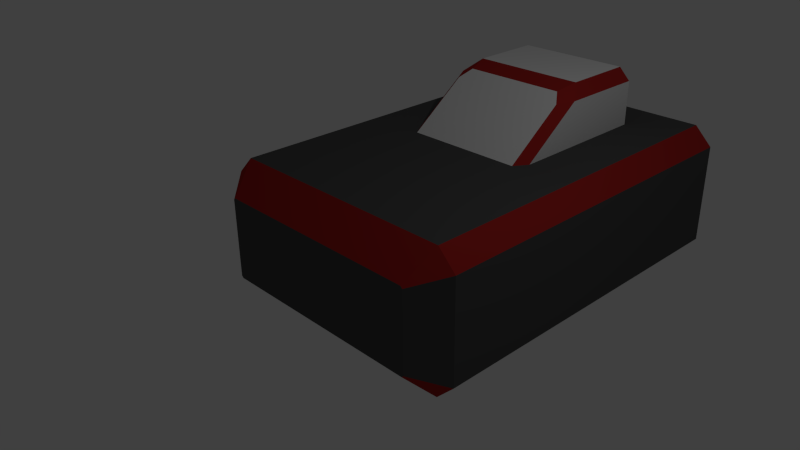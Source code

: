 # Source: Pirate.blend  (saved by Blender 2.76.0; exported with 4.5.12 LTS)
import bpy
from mathutils import Matrix  # noqa: F401  (used for matrix-valued properties, if any)

bpy.ops.wm.read_factory_settings(use_empty=True)
scene = bpy.context.scene
scene.name = 'Scene'

# ---- collections
col_collection_1 = bpy.data.collections.new('Collection 1'); scene.collection.children.link(col_collection_1)

# ---- materials (node trees are filled in below, after node groups)
mat_piratebody = bpy.data.materials.new('PirateBody')
mat_piratebody.alpha_threshold = 0.0
mat_piratebody.use_transparent_shadow = False
mat_piratebody.diffuse_color = (0.08001, 0.08001, 0.08001, 1.0)
mat_piratebody.roughness = 0.5
mat_piratebody.line_color = (0.0, 0.0, 0.0, 1.0)
mat_pirate_cockpit = bpy.data.materials.new('Pirate Cockpit')
mat_pirate_cockpit.alpha_threshold = 0.0
mat_pirate_cockpit.use_transparent_shadow = False
mat_pirate_cockpit.specular_color = (0.5489, 0.5489, 0.5489)
mat_pirate_cockpit.roughness = 0.5
mat_pirate_rim = bpy.data.materials.new('Pirate Rim')
mat_pirate_rim.alpha_threshold = 0.0
mat_pirate_rim.use_transparent_shadow = False
mat_pirate_rim.diffuse_color = (0.3846, 0.02112, 0.01846, 1.0)
mat_pirate_rim.specular_color = (0.5277, 0.02141, 0.01328)
mat_pirate_rim.roughness = 0.5
mat_pirate_rim.specular_intensity = 1.0

# ---- material node trees

# ---- world
world_world = bpy.data.worlds.new('World'); scene.world = world_world
world_world.color = (0.05088, 0.05088, 0.05088)
world_world.use_sun_shadow = False
world_world.sun_shadow_jitter_overblur = 0.0
world_world.cycles.sampling_method = 'MANUAL'
world_world.cycles.sample_map_resolution = 256

# ---- cameras
cam_camera = bpy.data.cameras.new('Camera')
cam_camera.clip_end = 100.0
cam_camera.lens = 35.0
cam_camera.sensor_width = 32.0
cam_camera.sensor_height = 18.0
cam_camera.ortho_scale = 7.314
cam_camera.dof.focus_distance = 0.0
cam_camera.dof.aperture_fstop = 128.0

# ---- lights
light_lamp = bpy.data.lights.new('Lamp', 'POINT')
light_lamp.transmission_factor = 0.0
light_lamp.cutoff_distance = 30.0
light_lamp.energy = 100.0
light_lamp.shadow_buffer_clip_start = 1.001
light_lamp.shadow_soft_size = 0.1
light_lamp.shadow_maximum_resolution = 0.006
light_lamp.use_absolute_resolution = True
light_lamp.cycles.use_multiple_importance_sampling = False

# ---- meshes
me_cube = bpy.data.meshes.new('Cube')
me_cube.from_pydata([(1.569, -1.0, -0.5976), (1.736, -0.5976, -1.0), (1.598, -1.0, -0.5691), (2.0, -0.5976, -0.7358), (-1.598, -1.0, -0.5691), (-2.0, -0.5976, -0.7358), (-1.569, -1.0, -0.5976), (-1.736, -0.5976, -1.0), (1.598, -1.0, 0.5691), (2.0, -0.5976, 0.7358), (1.569, -1.0, 0.5976), (1.736, -0.5976, 1.0), (-1.569, -1.0, 0.5976), (-1.736, -0.5976, 1.0), (-1.598, -1.0, 0.5691), (-2.0, -0.5976, 0.7358), (1.669, 5.0, -0.5985), (2.0, 4.669, -0.7358), (1.736, 4.669, -1.0), (1.598, 5.0, -0.6686), (-1.598, 5.0, -0.6686), (-1.736, 4.669, -1.0), (-2.0, 4.669, -0.7358), (-1.669, 5.0, -0.5985), (1.598, 5.0, 0.6686), (1.736, 4.669, 1.0), (2.0, 4.669, 0.7358), (1.669, 5.0, 0.5985), (-1.669, 5.0, 0.5985), (-2.0, 4.669, 0.7358), (-1.736, 4.669, 1.0), (-1.598, 5.0, 0.6686), (0.895, 4.076, 0.7466), (1.0, 3.971, 0.7466), (-1.0, 3.971, 0.7466), (-0.895, 4.076, 0.7466), (0.7853, 4.076, 1.711), (0.8288, 3.971, 1.816), (0.895, 4.076, 1.601), (1.0, 3.971, 1.644), (-0.895, 4.076, 1.601), (-1.0, 3.971, 1.644), (-0.7853, 4.076, 1.711), (-0.8288, 3.971, 1.816), (1.0, 1.485, 0.7466), (0.8709, 1.29, 0.7466), (-0.8709, 1.29, 0.7466), (-1.0, 1.485, 0.7466), (0.8709, 2.482, 1.623), (1.0, 2.705, 1.644), (0.8288, 2.938, 1.816), (0.7553, 2.639, 1.739), (-0.7553, 2.639, 1.739), (-0.8288, 2.938, 1.816), (-1.0, 2.705, 1.644), (-0.8709, 2.482, 1.623)], [], [(17, 26, 9, 3), (18, 1, 7, 21), (13, 30, 29, 15), (5, 15, 29, 22), (5, 22, 21, 7), (25, 30, 13, 11), (25, 11, 9, 26), (17, 3, 1, 18), (2, 0, 1, 3), (6, 4, 5, 7), (10, 8, 9, 11), (14, 12, 13, 15), (0, 6, 7, 1), (8, 2, 3, 9), (11, 13, 12, 10), (15, 5, 4, 14), (0, 2, 8, 10, 12, 14, 4, 6), (19, 16, 17, 18), (23, 20, 21, 22), (27, 24, 25, 26), (31, 28, 29, 30), (20, 19, 18, 21), (30, 25, 24, 31), (26, 17, 16, 27), (22, 29, 28, 23), (24, 27, 16, 19, 20, 23, 28, 31), (37, 50, 49, 39), (50, 37, 43, 53), (39, 49, 44, 33), (53, 43, 41, 54), (54, 41, 34, 47), (38, 36, 37, 39), (42, 40, 41, 43), (34, 41, 40, 35), (43, 37, 36, 42), (39, 33, 32, 38), (40, 42, 36, 38, 32, 35), (51, 48, 49, 50), (55, 52, 53, 54), (48, 45, 44, 49), (52, 51, 50, 53), (54, 47, 46, 55), (48, 51, 52, 55, 46, 45)])
me_cube.polygons.foreach_set('material_index', [0, 0, 2, 0, 2, 0, 2, 2, 2, 2, 2, 2, 2, 0, 2, 0, 0, 2, 2, 2, 2, 2, 2, 0, 0, 0, 2, 1, 1, 2, 1, 2, 2, 2, 2, 2, 0, 2, 2, 2, 2, 2, 1])
me_cube.materials.append(mat_piratebody)
me_cube.materials.append(mat_pirate_cockpit)
me_cube.materials.append(mat_pirate_rim)
me_cube.use_remesh_preserve_volume = False
me_cube.use_remesh_preserve_attributes = False
me_cube.use_mirror_vertex_groups = False
me_cube.update()

# ---- objects
ob_cube = bpy.data.objects.new('Cube', me_cube)
ob_lamp = bpy.data.objects.new('Lamp', light_lamp)
ob_camera = bpy.data.objects.new('Camera', cam_camera)

# ---- transforms, parenting, visibility, modifiers, constraints
ob_cube.location = (0.0, 0.0, 0.0)
ob_cube.lock_rotations_4d = False
ob_cube.empty_display_type = 'ARROWS'
ob_cube.lineart.crease_threshold = 0.0
ob_lamp.location = (4.076, 1.005, 5.904)
ob_lamp.rotation_euler = (0.6503, 0.05522, 1.866)
ob_lamp.lock_rotations_4d = False
ob_lamp.empty_display_type = 'ARROWS'
ob_lamp.color = (0.0, 0.0, 0.0, 0.0)
ob_lamp.lineart.crease_threshold = 0.0
ob_camera.location = (7.481, -6.508, 5.344)
ob_camera.rotation_euler = (1.109, 0.01082, 0.8149)
ob_camera.lock_rotations_4d = False
ob_camera.empty_display_type = 'ARROWS'
ob_camera.color = (0.0, 0.0, 0.0, 0.0)
ob_camera.display_type = 'WIRE'
ob_camera.lineart.crease_threshold = 0.0

# ---- collection membership
col_collection_1.objects.link(ob_cube)
col_collection_1.objects.link(ob_lamp)
col_collection_1.objects.link(ob_camera)

# ---- scene / render settings (as saved in the file)
scene.camera = ob_camera
scene.frame_start = 1; scene.frame_end = 250; scene.frame_set(1)
scene.render.engine = 'BLENDER_EEVEE_NEXT'
scene.render.resolution_percentage = 50
scene.render.dither_intensity = 0.0
scene.cycles.use_denoising = False
scene.cycles.samples = 10
scene.cycles.sampling_pattern = 'TABULATED_SOBOL'
scene.cycles.light_sampling_threshold = 0.0
scene.cycles.use_adaptive_sampling = False
scene.cycles.use_light_tree = False
scene.cycles.blur_glossy = 0.0
scene.cycles.pixel_filter_type = 'GAUSSIAN'
scene.cycles.sample_clamp_indirect = 0.0
scene.view_settings.view_transform = 'Standard'
bpy.context.view_layer.update()
